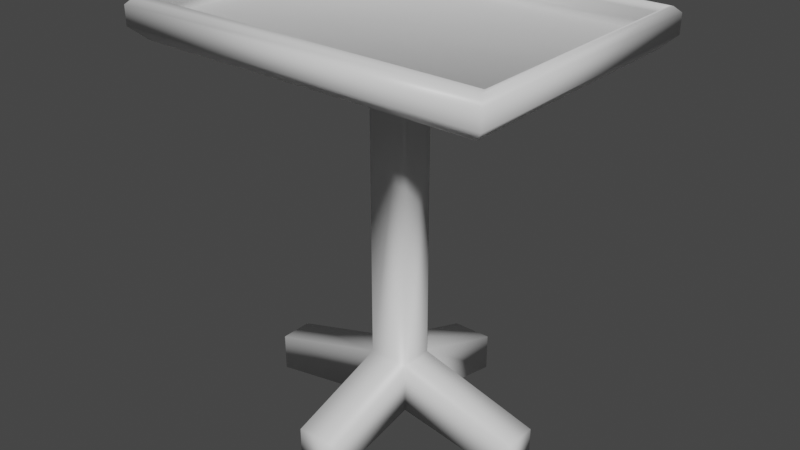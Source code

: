 # Source: Tray.blend  (saved by Blender 2.80.75; exported with 4.5.12 LTS)
import bpy
from mathutils import Matrix  # noqa: F401  (used for matrix-valued properties, if any)

bpy.ops.wm.read_factory_settings(use_empty=True)
scene = bpy.context.scene
scene.name = 'Scene'

# ---- collections
col_collection = bpy.data.collections.new('Collection'); scene.collection.children.link(col_collection)

# ---- materials (node trees are filled in below, after node groups)
mat_material = bpy.data.materials.new('Material')
mat_material.alpha_threshold = 0.0
mat_material.use_transparent_shadow = False
mat_material.line_color = (0.0, 0.0, 0.0, 1.0)

# ---- material node trees
mat_material.use_nodes = True; mat_material.node_tree.nodes.clear()
_N = mat_material.node_tree.nodes; _L = mat_material.node_tree.links
n0 = _N.new('ShaderNodeOutputMaterial'); n0.name = 'Material Output'; n0.location = (300, 300)
n1 = _N.new('ShaderNodeBsdfPrincipled'); n1.name = 'Principled BSDF'; n1.location = (10, 300)
n1.distribution = 'GGX'
n1.subsurface_method = 'BURLEY'
n1.inputs[2].default_value = 0.4
n1.inputs[3].default_value = 1.45
n1.inputs[27].default_value = (0.0, 0.0, 0.0, 1.0)
n1.inputs[28].default_value = 1.0
_L.new(n1.outputs[0], n0.inputs[0])
n0.is_active_output = True

# ---- world
world_world = bpy.data.worlds.new('World'); scene.world = world_world
world_world.use_nodes = True; world_world.node_tree.nodes.clear()
_N = world_world.node_tree.nodes; _L = world_world.node_tree.links
n0 = _N.new('ShaderNodeOutputWorld'); n0.name = 'World Output'; n0.location = (300, 300)
n1 = _N.new('ShaderNodeBackground'); n1.name = 'Background'; n1.location = (10, 300)
n1.inputs[0].default_value = (0.05088, 0.05088, 0.05088, 1.0)
_L.new(n1.outputs[0], n0.inputs[0])
n0.is_active_output = True
world_world.color = (0.05088, 0.05088, 0.05088)
world_world.use_sun_shadow = False
world_world.sun_shadow_jitter_overblur = 0.0

# ---- meshes
me_cube = bpy.data.meshes.new('Cube')
me_cube.from_pydata([(1.76, 1.26, 0.2), (1.7, 1.2, 0.1397), (1.76, -1.26, 0.2), (1.7, -1.2, 0.1397), (-1.7, 1.2, 0.1397), (-1.76, 1.26, 0.2), (-1.7, -1.2, 0.1397), (-1.76, -1.26, 0.2), (1.821, -1.366, 0.1288), (1.766, -1.311, 0.1838), (-1.766, -1.311, 0.1838), (-1.821, -1.366, 0.1288), (1.821, 1.366, 0.1288), (1.766, 1.311, 0.1838), (-1.766, 1.311, 0.1838), (-1.821, 1.366, 0.1288), (1.7, -1.2, 0.05002), (1.639, -1.139, -0.01031), (-1.639, -1.139, -0.01031), (-1.7, -1.2, 0.05002), (1.7, 1.2, 0.05002), (1.639, 1.139, -0.01031), (-1.639, 1.139, -0.01031), (-1.7, 1.2, 0.05002), (1.821, 1.366, -0.05713), (0.1994, 0.1646, -0.2), (0.1994, -0.1646, -0.2), (1.821, -1.366, -0.05713), (-1.821, 1.366, -0.05713), (-0.1994, 0.1646, -0.2), (-0.1994, -0.1646, -0.2), (-1.821, -1.366, -0.05713), (-1.698, 1.242, -0.1804), (-1.698, -1.242, -0.1804), (1.698, 1.242, -0.1804), (1.698, -1.242, -0.1804), (-0.1994, 0.1646, -3.2), (-0.1994, -0.1646, -3.2), (0.1994, 0.1646, -3.2), (0.1994, -0.1646, -3.2), (-0.1994, 0.1646, -3.7), (-0.1994, -0.1646, -3.7), (0.1994, 0.1646, -3.7), (0.1994, -0.1646, -3.7), (0.1994, 0.1646, -3.2), (-0.1994, 0.1646, -3.2), (0.1994, 0.1646, -3.7), (-0.1994, 0.1646, -3.7), (0.1994, 1.165, -3.534), (-0.1994, 1.165, -3.534), (0.1994, 1.165, -3.909), (-0.1994, 1.165, -3.909), (-0.1994, -1.165, -3.534), (0.1994, -1.165, -3.534), (-0.1994, -1.165, -3.909), (0.1994, -1.165, -3.909), (1.399, -0.1646, -3.534), (1.399, 0.1646, -3.534), (1.399, -0.1646, -3.909), (1.399, 0.1646, -3.909), (-1.399, 0.1646, -3.534), (-1.399, -0.1646, -3.534), (-1.399, 0.1646, -3.909), (-1.399, -0.1646, -3.909)], [], [(28, 15, 12, 24), (27, 8, 11, 31), (24, 12, 8, 27), (31, 11, 15, 28), (21, 22, 18, 17), (7, 5, 14, 10), (1, 4, 23, 20), (4, 6, 19, 23), (6, 3, 16, 19), (2, 7, 10, 9), (5, 0, 13, 14), (0, 2, 9, 13), (9, 10, 11, 8), (13, 9, 8, 12), (10, 14, 15, 11), (14, 13, 12, 15), (3, 6, 7, 2), (1, 3, 2, 0), (6, 4, 5, 7), (4, 1, 0, 5), (17, 18, 19, 16), (21, 17, 16, 20), (18, 22, 23, 19), (22, 21, 20, 23), (3, 1, 20, 16), (32, 33, 31, 28), (34, 32, 28, 24), (33, 35, 27, 31), (35, 34, 24, 27), (30, 29, 36, 37), (29, 30, 33, 32), (25, 29, 32, 34), (30, 26, 35, 33), (26, 25, 34, 35), (38, 39, 56, 57), (25, 26, 39, 38), (29, 25, 38, 36), (26, 30, 37, 39), (40, 42, 43, 41), (40, 36, 45, 47), (43, 39, 53, 55), (36, 40, 62, 60), (45, 44, 48, 49), (36, 38, 44, 45), (38, 42, 46, 44), (42, 40, 47, 46), (49, 48, 50, 51), (47, 45, 49, 51), (46, 47, 51, 50), (44, 46, 50, 48), (53, 52, 54, 55), (41, 43, 55, 54), (37, 41, 54, 52), (39, 37, 52, 53), (57, 56, 58, 59), (39, 43, 58, 56), (42, 38, 57, 59), (43, 42, 59, 58), (61, 60, 62, 63), (40, 41, 63, 62), (41, 37, 61, 63), (37, 36, 60, 61)])
me_cube.polygons.foreach_set('use_smooth', [True] * 62)
_uv = me_cube.uv_layers.new(name='UVMap')
_uv.uv.foreach_set('vector', [0.7096, 0.5, 0.8373, 0.5, 0.8373, 0.75, 0.7096, 0.75, 0.4596, 0.25, 0.5873, 0.25, 0.5873, 0.5, 0.4596, 0.5, 0.2096, 0.5, 0.3373, 0.5, 0.3373, 0.75, 0.2096, 0.75, 0.4596, 0.5, 0.5873, 0.5, 0.5873, 0.75, 0.4596, 0.75, 0.3975, 0.03006, 0.6025, 0.03006, 0.6025, 0.2199, 0.3975, 0.2199, 0.61, 0.23, 0.61, 0.02, 0.6212, 0.005028, 0.6212, 0.245, 0.3938, 0.02503, 0.6062, 0.02503, 0.6062, 0.02503, 0.3938, 0.02503, 0.6062, 0.02503, 0.6062, 0.225, 0.6062, 0.225, 0.6062, 0.02503, 0.6062, 0.225, 0.3938, 0.225, 0.3938, 0.225, 0.6062, 0.225, 0.39, 0.23, 0.61, 0.23, 0.6212, 0.245, 0.3788, 0.245, 0.61, 0.02, 0.39, 0.02, 0.3788, 0.005028, 0.6212, 0.005028, 0.39, 0.02, 0.39, 0.23, 0.3788, 0.245, 0.3788, 0.005028, 0.3788, 0.245, 0.6212, 0.245, 0.625, 0.25, 0.375, 0.25, 0.3788, 0.005028, 0.3788, 0.245, 0.375, 0.25, 0.375, 0.0, 0.6212, 0.245, 0.6212, 0.005028, 0.625, 0.0, 0.625, 0.25, 0.6212, 0.005028, 0.3788, 0.005028, 0.375, 0.0, 0.625, 0.0, 0.3938, 0.225, 0.6062, 0.225, 0.61, 0.23, 0.39, 0.23, 0.3938, 0.02503, 0.3938, 0.225, 0.39, 0.23, 0.39, 0.02, 0.6062, 0.225, 0.6062, 0.02503, 0.61, 0.02, 0.61, 0.23, 0.6062, 0.02503, 0.3938, 0.02503, 0.39, 0.02, 0.61, 0.02, 0.3975, 0.2199, 0.6025, 0.2199, 0.6062, 0.225, 0.3938, 0.225, 0.3975, 0.03006, 0.3975, 0.2199, 0.3938, 0.225, 0.3938, 0.02503, 0.6025, 0.2199, 0.6025, 0.03006, 0.6062, 0.02503, 0.6062, 0.225, 0.6025, 0.03006, 0.3975, 0.03006, 0.3938, 0.02503, 0.6062, 0.02503, 0.3938, 0.225, 0.3938, 0.02503, 0.3938, 0.02503, 0.3938, 0.225, 0.3835, 0.7613, 0.3835, 0.9887, 0.375, 1.0, 0.375, 0.75, 0.6165, 0.7613, 0.3835, 0.7613, 0.375, 0.75, 0.625, 0.75, 0.3835, 0.9887, 0.6165, 0.9887, 0.625, 1.0, 0.375, 1.0, 0.6165, 0.9887, 0.6165, 0.7613, 0.625, 0.75, 0.625, 1.0, 0.4585, 0.8887, 0.4585, 0.8613, 0.4585, 0.8613, 0.4585, 0.8887, 0.4585, 0.8613, 0.4585, 0.8887, 0.3835, 0.9887, 0.3835, 0.7613, 0.5415, 0.8613, 0.4585, 0.8613, 0.3835, 0.7613, 0.6165, 0.7613, 0.4585, 0.8887, 0.5415, 0.8887, 0.6165, 0.9887, 0.3835, 0.9887, 0.5415, 0.8887, 0.5415, 0.8613, 0.6165, 0.7613, 0.6165, 0.9887, 0.5415, 0.8613, 0.5415, 0.8887, 0.5415, 0.8887, 0.5415, 0.8613, 0.5415, 0.8613, 0.5415, 0.8887, 0.5415, 0.8887, 0.5415, 0.8613, 0.4585, 0.8613, 0.5415, 0.8613, 0.5415, 0.8613, 0.4585, 0.8613, 0.5415, 0.8887, 0.4585, 0.8887, 0.4585, 0.8887, 0.5415, 0.8887, 0.4585, 0.8613, 0.5415, 0.8613, 0.5415, 0.8887, 0.4585, 0.8887, 0.4585, 0.8613, 0.4585, 0.8613, 0.4585, 0.8613, 0.4585, 0.8613, 0.5415, 0.8887, 0.5415, 0.8887, 0.5415, 0.8887, 0.5415, 0.8887, 0.4585, 0.8613, 0.4585, 0.8613, 0.4585, 0.8613, 0.4585, 0.8613, 0.4585, 0.8613, 0.5415, 0.8613, 0.5415, 0.8613, 0.4585, 0.8613, 0.4585, 0.8613, 0.5415, 0.8613, 0.5415, 0.8613, 0.4585, 0.8613, 0.5415, 0.8613, 0.5415, 0.8613, 0.5415, 0.8613, 0.5415, 0.8613, 0.5415, 0.8613, 0.4585, 0.8613, 0.4585, 0.8613, 0.5415, 0.8613, 0.4585, 0.8613, 0.5415, 0.8613, 0.5415, 0.8613, 0.4585, 0.8613, 0.4585, 0.8613, 0.4585, 0.8613, 0.4585, 0.8613, 0.4585, 0.8613, 0.5415, 0.8613, 0.4585, 0.8613, 0.4585, 0.8613, 0.5415, 0.8613, 0.5415, 0.8613, 0.5415, 0.8613, 0.5415, 0.8613, 0.5415, 0.8613, 0.5415, 0.8887, 0.4585, 0.8887, 0.4585, 0.8887, 0.5415, 0.8887, 0.4585, 0.8887, 0.5415, 0.8887, 0.5415, 0.8887, 0.4585, 0.8887, 0.4585, 0.8887, 0.4585, 0.8887, 0.4585, 0.8887, 0.4585, 0.8887, 0.5415, 0.8887, 0.4585, 0.8887, 0.4585, 0.8887, 0.5415, 0.8887, 0.5415, 0.8613, 0.5415, 0.8887, 0.5415, 0.8887, 0.5415, 0.8613, 0.5415, 0.8887, 0.5415, 0.8887, 0.5415, 0.8887, 0.5415, 0.8887, 0.5415, 0.8613, 0.5415, 0.8613, 0.5415, 0.8613, 0.5415, 0.8613, 0.5415, 0.8887, 0.5415, 0.8613, 0.5415, 0.8613, 0.5415, 0.8887, 0.4585, 0.8887, 0.4585, 0.8613, 0.4585, 0.8613, 0.4585, 0.8887, 0.4585, 0.8613, 0.4585, 0.8887, 0.4585, 0.8887, 0.4585, 0.8613, 0.4585, 0.8887, 0.4585, 0.8887, 0.4585, 0.8887, 0.4585, 0.8887, 0.4585, 0.8887, 0.4585, 0.8613, 0.4585, 0.8613, 0.4585, 0.8887])
me_cube.materials.append(mat_material)
me_cube.use_remesh_preserve_volume = False
me_cube.use_remesh_preserve_attributes = False
me_cube.use_mirror_vertex_groups = False
me_cube.update()

# ---- objects
ob_cube = bpy.data.objects.new('Cube', me_cube)

# ---- transforms, parenting, visibility, modifiers, constraints
ob_cube.location = (0.0, 0.0, 0.0)
ob_cube.lock_rotations_4d = False
ob_cube.empty_display_type = 'ARROWS'
ob_cube.lineart.crease_threshold = 0.0

# ---- collection membership
col_collection.objects.link(ob_cube)

# ---- scene / render settings (as saved in the file)
scene.frame_start = 1; scene.frame_end = 250; scene.frame_set(1)
scene.render.engine = 'BLENDER_EEVEE_NEXT'
scene.cycles.use_denoising = False
scene.cycles.samples = 128
scene.cycles.sampling_pattern = 'TABULATED_SOBOL'
scene.cycles.use_adaptive_sampling = False
scene.cycles.use_light_tree = False
scene.view_settings.view_transform = 'Filmic'
bpy.context.view_layer.update()

# ---- added for rendering (the .blend has no active camera and no usable light): camera, sun
cam_auto = bpy.data.cameras.new('AutoCamera')
cam_auto.lens = 50.0
cam_auto.sensor_width = 36.0
cam_auto.clip_end = 1000.0
ob_auto_camera = bpy.data.objects.new('AutoCamera', cam_auto)
scene.collection.objects.link(ob_auto_camera)
ob_auto_camera.location = (5.67406, -6.80887, 2.68452)
ob_auto_camera.rotation_euler = (1.09748, -7.21219e-08, 0.694738)
scene.camera = ob_auto_camera
light_auto_sun = bpy.data.lights.new('AutoSun', 'SUN')
light_auto_sun.energy = 3.0
light_auto_sun.angle = 0.0523599
ob_auto_sun = bpy.data.objects.new('AutoSun', light_auto_sun)
scene.collection.objects.link(ob_auto_sun)
ob_auto_sun.rotation_euler = (0.872665, 0.174533, 0.523599)
bpy.context.view_layer.update()
